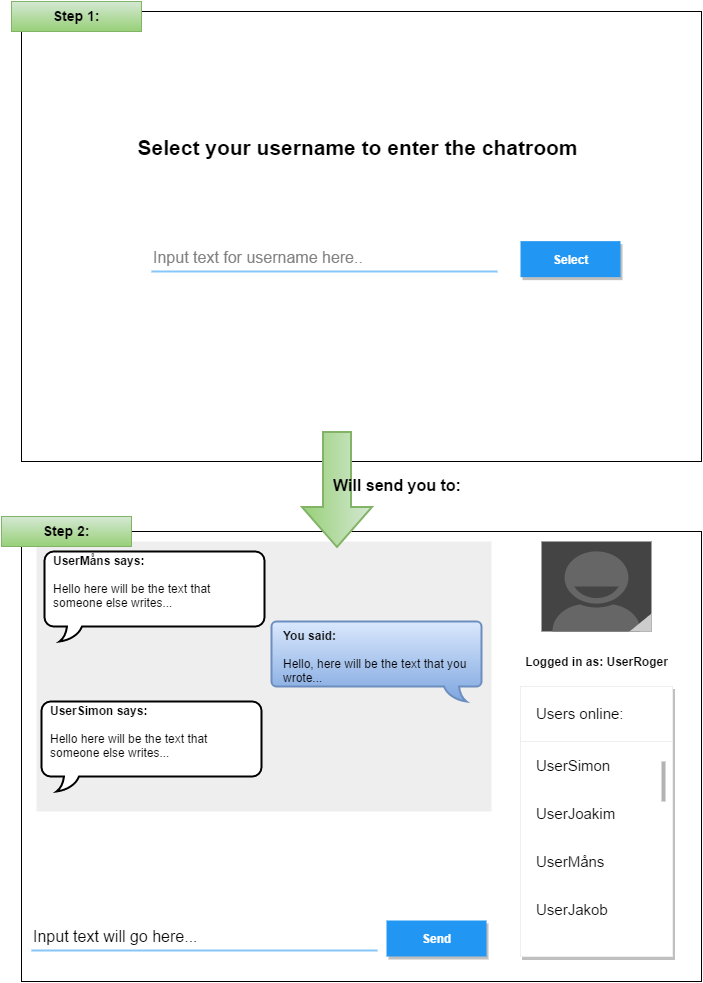

The diagram above was exported from draw.io. Its source (the exported page's mxGraphModel, read from the mxfile embedded in the PNG):
<mxGraphModel dx="1033" dy="668" grid="1" gridSize="10" guides="1" tooltips="1" connect="1" arrows="1" fold="1" page="1" pageScale="1" pageWidth="826" pageHeight="1169" background="#ffffff" math="0" shadow="0">
  <root>
    <mxCell id="0" />
    <mxCell id="1" parent="0" />
    <mxCell id="4" value="" style="whiteSpace=wrap;html=1;strokeColor=#000000;" vertex="1" parent="1">
      <mxGeometry x="40" y="590" width="680" height="450" as="geometry" />
    </mxCell>
    <mxCell id="5" value="" style="shape=rect;fillColor=#eeeeee;strokeColor=none;html=1;" vertex="1" parent="1">
      <mxGeometry x="55" y="600" width="455" height="270" as="geometry" />
    </mxCell>
    <mxCell id="26" value="" style="shape=rect;strokeColor=#eeeeee;fillColor=#ffffff;shadow=1;html=1;" vertex="1" parent="1">
      <mxGeometry x="539" y="745" width="152" height="270" as="geometry" />
    </mxCell>
    <mxCell id="27" value="Users online:" style="text;verticalAlign=middle;spacing=0;spacingLeft=16;fontSize=15;resizeWidth=1;" vertex="1" parent="26">
      <mxGeometry width="152" height="55" relative="1" as="geometry" />
    </mxCell>
    <mxCell id="28" value="" style="shape=line;strokeColor=#eeeeee;resizeWidth=1;" vertex="1" parent="26">
      <mxGeometry width="152" height="10" relative="1" as="geometry">
        <mxPoint y="50" as="offset" />
      </mxGeometry>
    </mxCell>
    <mxCell id="29" value="UserSimon" style="text;verticalAlign=middle;spacing=0;spacingLeft=16;fontSize=15;resizeWidth=1;" vertex="1" parent="26">
      <mxGeometry width="152" height="48" relative="1" as="geometry">
        <mxPoint y="55" as="offset" />
      </mxGeometry>
    </mxCell>
    <mxCell id="30" value="UserJoakim" style="text;verticalAlign=middle;spacing=0;spacingLeft=16;fontSize=15;resizeWidth=1;" vertex="1" parent="26">
      <mxGeometry width="152" height="48" relative="1" as="geometry">
        <mxPoint y="103" as="offset" />
      </mxGeometry>
    </mxCell>
    <mxCell id="31" value="UserMåns" style="text;verticalAlign=middle;spacing=0;spacingLeft=16;fontSize=15;resizeWidth=1;" vertex="1" parent="26">
      <mxGeometry width="152" height="48" relative="1" as="geometry">
        <mxPoint y="151" as="offset" />
      </mxGeometry>
    </mxCell>
    <mxCell id="32" value="UserJakob" style="text;verticalAlign=middle;spacing=0;spacingLeft=16;fontSize=15;resizeWidth=1;" vertex="1" parent="26">
      <mxGeometry width="152" height="48" relative="1" as="geometry">
        <mxPoint y="199" as="offset" />
      </mxGeometry>
    </mxCell>
    <mxCell id="41" value="" style="shape=rect;strokeColor=none;fillColor=#B3B3B3;" vertex="1" parent="26">
      <mxGeometry x="1" width="4" height="40" relative="1" as="geometry">
        <mxPoint x="-11" y="75" as="offset" />
      </mxGeometry>
    </mxCell>
    <mxCell id="42" value="Send" style="dashed=0;align=center;fontSize=12;shape=rect;fillColor=#2196F3;strokeColor=none;fontStyle=1;shadow=1;fontColor=#ffffff;html=1;" vertex="1" parent="1">
      <mxGeometry x="405" y="979" width="100" height="36" as="geometry" />
    </mxCell>
    <mxCell id="43" value="" style="strokeWidth=2;whiteSpace=wrap;html=1;shape=mxgraph.basic.roundRectCallout;dx=30;dy=15;size=5;flipV=0;flipH=1;plain-blue" vertex="1" parent="1">
      <mxGeometry x="290" y="680" width="210" height="80" as="geometry" />
    </mxCell>
    <mxCell id="44" value="&lt;div style=&quot;text-align: left&quot;&gt;&lt;br&gt;&lt;/div&gt;" style="strokeWidth=2;whiteSpace=wrap;html=1;shape=mxgraph.basic.roundRectCallout;dx=30;dy=15;size=9.25;flipV=0;flipH=0;" vertex="1" parent="1">
      <mxGeometry x="63" y="610" width="220" height="90" as="geometry" />
    </mxCell>
    <mxCell id="45" value="&lt;div style=&quot;text-align: left&quot;&gt;&lt;span&gt;&lt;b&gt;UserMåns says:&lt;/b&gt;&lt;br&gt;&lt;br&gt;&lt;/span&gt;&lt;/div&gt;&lt;div style=&quot;text-align: left&quot;&gt;Hello here will be the text that someone else writes...&lt;/div&gt;" style="text;html=1;strokeColor=none;fillColor=none;align=center;verticalAlign=middle;whiteSpace=wrap;overflow=hidden;" vertex="1" parent="1">
      <mxGeometry x="70" y="600" width="200" height="80" as="geometry" />
    </mxCell>
    <mxCell id="46" value="&lt;div style=&quot;text-align: left&quot;&gt;&lt;div&gt;&lt;span&gt;&lt;b&gt;You said:&lt;/b&gt;&lt;/span&gt;&lt;/div&gt;&lt;div&gt;&lt;span&gt;&lt;br&gt;&lt;/span&gt;&lt;/div&gt;&lt;div&gt;Hello, here will be the text that you wrote...&lt;/div&gt;&lt;/div&gt;" style="text;html=1;strokeColor=none;fillColor=none;align=center;verticalAlign=middle;whiteSpace=wrap;overflow=hidden;" vertex="1" parent="1">
      <mxGeometry x="300" y="680" width="200" height="70" as="geometry" />
    </mxCell>
    <mxCell id="47" value="&lt;div style=&quot;text-align: left&quot;&gt;&lt;br&gt;&lt;/div&gt;" style="strokeWidth=2;whiteSpace=wrap;html=1;shape=mxgraph.basic.roundRectCallout;dx=30;dy=15;size=9.25;flipV=0;flipH=0;" vertex="1" parent="1">
      <mxGeometry x="60" y="760" width="220" height="90" as="geometry" />
    </mxCell>
    <mxCell id="48" value="&lt;div style=&quot;text-align: left&quot;&gt;&lt;span&gt;&lt;b&gt;UserSimon says:&lt;/b&gt;&lt;br&gt;&lt;br&gt;&lt;/span&gt;&lt;/div&gt;&lt;div style=&quot;text-align: left&quot;&gt;Hello here will be the text that someone else writes...&lt;/div&gt;" style="text;html=1;strokeColor=none;fillColor=none;align=center;verticalAlign=middle;whiteSpace=wrap;overflow=hidden;" vertex="1" parent="1">
      <mxGeometry x="67" y="750" width="200" height="80" as="geometry" />
    </mxCell>
    <mxCell id="49" value="" style="verticalLabelPosition=bottom;verticalAlign=top;html=1;shadow=0;dashed=0;strokeWidth=1;shape=mxgraph.android.contact_badge_normal;" vertex="1" parent="1">
      <mxGeometry x="560" y="600" width="110" height="90" as="geometry" />
    </mxCell>
    <mxCell id="50" value="&lt;b&gt;Logged in as: UserRoger&lt;/b&gt;" style="text;html=1;strokeColor=none;fillColor=none;align=center;verticalAlign=middle;whiteSpace=wrap;overflow=hidden;" vertex="1" parent="1">
      <mxGeometry x="530" y="700" width="170" height="40" as="geometry" />
    </mxCell>
    <mxCell id="52" value="Input text will go here..." style="text;fontColor=#000000;fontSize=16;verticalAlign=middle;strokeColor=none;fillColor=none;html=1;" vertex="1" parent="1">
      <mxGeometry x="50" y="979" width="346" height="30" as="geometry" />
    </mxCell>
    <mxCell id="53" value="" style="dashed=0;shape=line;strokeWidth=2;noLabel=1;strokeColor=#0C8CF2;opacity=50;html=1;" vertex="1" parent="1">
      <mxGeometry x="50" y="1004" width="346" height="10" as="geometry" />
    </mxCell>
    <mxCell id="54" value="" style="whiteSpace=wrap;html=1;strokeColor=#000000;" vertex="1" parent="1">
      <mxGeometry x="40" y="70" width="680" height="450" as="geometry" />
    </mxCell>
    <mxCell id="55" value="Input text for username here.." style="text;fontColor=#808080;fontSize=16;verticalAlign=middle;strokeColor=none;fillColor=none;opacity=50;html=1;" vertex="1" parent="1">
      <mxGeometry x="170" y="300" width="346" height="30" as="geometry" />
    </mxCell>
    <mxCell id="56" value="" style="dashed=0;shape=line;strokeWidth=2;noLabel=1;strokeColor=#0C8CF2;opacity=50;html=1;" vertex="1" parent="1">
      <mxGeometry x="170" y="325" width="346" height="10" as="geometry" />
    </mxCell>
    <mxCell id="57" value="Select" style="dashed=0;align=center;fontSize=12;shape=rect;fillColor=#2196F3;strokeColor=none;fontStyle=1;shadow=1;fontColor=#ffffff;html=1;" vertex="1" parent="1">
      <mxGeometry x="539" y="299.6470588235294" width="100" height="36" as="geometry" />
    </mxCell>
    <mxCell id="58" value="&lt;b&gt;&lt;font style=&quot;font-size: 21px&quot;&gt;Select your username to enter the chatroom&lt;/font&gt;&lt;/b&gt;" style="text;html=1;strokeColor=none;fillColor=none;align=center;verticalAlign=middle;whiteSpace=wrap;overflow=hidden;" vertex="1" parent="1">
      <mxGeometry x="120" y="160" width="510" height="90" as="geometry" />
    </mxCell>
    <mxCell id="60" value="&lt;b&gt;&lt;font style=&quot;font-size: 14px&quot;&gt;Step 1:&lt;/font&gt;&lt;/b&gt;" style="text;html=1;align=center;verticalAlign=middle;whiteSpace=wrap;overflow=hidden;plain-green" vertex="1" parent="1">
      <mxGeometry x="30" y="60" width="130" height="30" as="geometry" />
    </mxCell>
    <mxCell id="61" value="&lt;b&gt;&lt;font style=&quot;font-size: 14px&quot;&gt;Step 2:&lt;/font&gt;&lt;/b&gt;" style="text;html=1;align=center;verticalAlign=middle;whiteSpace=wrap;overflow=hidden;plain-green" vertex="1" parent="1">
      <mxGeometry x="20" y="575" width="130" height="30" as="geometry" />
    </mxCell>
    <mxCell id="63" value="" style="verticalLabelPosition=bottom;verticalAlign=top;html=1;strokeWidth=2;shape=mxgraph.arrows2.arrow;dy=0.6;dx=40;notch=0;flipH=0;flipV=0;rotation=90;plain-green" vertex="1" parent="1">
      <mxGeometry x="298" y="513" width="115" height="70" as="geometry" />
    </mxCell>
    <mxCell id="64" value="&lt;font style=&quot;font-size: 16px&quot;&gt;&lt;b&gt;Will send you to:&lt;/b&gt;&lt;/font&gt;" style="text;html=1;strokeColor=none;fillColor=none;align=center;verticalAlign=middle;whiteSpace=wrap;overflow=hidden;" vertex="1" parent="1">
      <mxGeometry x="343" y="520" width="145" height="47" as="geometry" />
    </mxCell>
  </root>
</mxGraphModel>